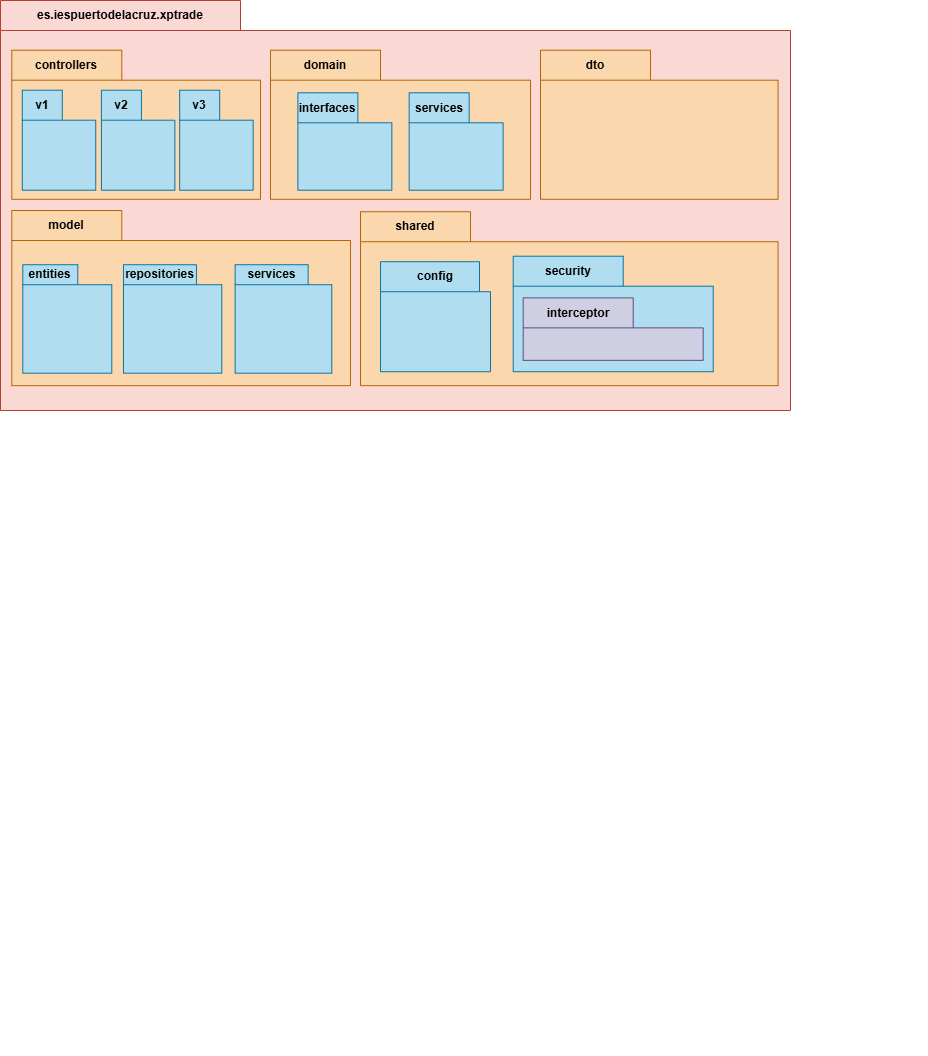

The diagram above was exported from draw.io. Its source (the exported page's mxGraphModel, read from the mxfile embedded in the PNG):
<mxGraphModel dx="1050" dy="575" grid="1" gridSize="10" guides="1" tooltips="1" connect="1" arrows="1" fold="1" page="1" pageScale="1" pageWidth="827" pageHeight="1169" math="0" shadow="0">
  <root>
    <mxCell id="0" />
    <mxCell id="1" parent="0" />
    <mxCell id="3SEgsA8IQb5ntwljp6Xf-2" value="es.iespuertodelacruz.xptrade" style="shape=folder;fontStyle=1;tabWidth=240;tabHeight=30;tabPosition=left;html=1;boundedLbl=1;labelInHeader=1;container=1;collapsible=0;whiteSpace=wrap;fillColor=#fad9d5;strokeColor=#ae4132;" vertex="1" parent="1">
      <mxGeometry x="250" y="160" width="790" height="410" as="geometry" />
    </mxCell>
    <mxCell id="3SEgsA8IQb5ntwljp6Xf-3" value="" style="html=1;strokeColor=none;resizeWidth=1;resizeHeight=1;fillColor=none;part=1;connectable=0;allowArrows=0;deletable=0;whiteSpace=wrap;" vertex="1" parent="3SEgsA8IQb5ntwljp6Xf-2">
      <mxGeometry width="927.391304347826" height="1025" relative="1" as="geometry">
        <mxPoint y="30" as="offset" />
      </mxGeometry>
    </mxCell>
    <mxCell id="3SEgsA8IQb5ntwljp6Xf-4" value="controllers" style="shape=folder;fontStyle=1;tabWidth=110;tabHeight=30;tabPosition=left;html=1;boundedLbl=1;labelInHeader=1;container=1;collapsible=0;whiteSpace=wrap;fillColor=#fad7ac;strokeColor=#b46504;" vertex="1" parent="3SEgsA8IQb5ntwljp6Xf-2">
      <mxGeometry x="11.29" y="49.7" width="248.71" height="149.09" as="geometry" />
    </mxCell>
    <mxCell id="3SEgsA8IQb5ntwljp6Xf-5" value="" style="html=1;strokeColor=none;resizeWidth=1;resizeHeight=1;fillColor=none;part=1;connectable=0;allowArrows=0;deletable=0;whiteSpace=wrap;" vertex="1" parent="3SEgsA8IQb5ntwljp6Xf-4">
      <mxGeometry width="262.3523206751055" height="100.75938560975611" relative="1" as="geometry">
        <mxPoint y="30" as="offset" />
      </mxGeometry>
    </mxCell>
    <mxCell id="3SEgsA8IQb5ntwljp6Xf-7" value="v1" style="shape=folder;fontStyle=1;tabWidth=40;tabHeight=30;tabPosition=left;html=1;boundedLbl=1;labelInHeader=1;container=1;collapsible=0;whiteSpace=wrap;fillColor=#b1ddf0;strokeColor=#10739e;" vertex="1" parent="3SEgsA8IQb5ntwljp6Xf-4">
      <mxGeometry x="10.49409282700422" y="39.999756097560976" width="73.45864978902954" height="99.99939024390244" as="geometry" />
    </mxCell>
    <mxCell id="3SEgsA8IQb5ntwljp6Xf-8" value="" style="html=1;strokeColor=none;resizeWidth=1;resizeHeight=1;fillColor=none;part=1;connectable=0;allowArrows=0;deletable=0;whiteSpace=wrap;" vertex="1" parent="3SEgsA8IQb5ntwljp6Xf-7">
      <mxGeometry width="73.45864978902951" height="69.99957317073172" relative="1" as="geometry">
        <mxPoint y="30" as="offset" />
      </mxGeometry>
    </mxCell>
    <mxCell id="3SEgsA8IQb5ntwljp6Xf-9" value="v2" style="shape=folder;fontStyle=1;tabWidth=40;tabHeight=30;tabPosition=left;html=1;boundedLbl=1;labelInHeader=1;container=1;collapsible=0;whiteSpace=wrap;fillColor=#b1ddf0;strokeColor=#10739e;" vertex="1" parent="3SEgsA8IQb5ntwljp6Xf-4">
      <mxGeometry x="89.62683544303798" y="39.999756097560976" width="73.45864978902954" height="99.99939024390244" as="geometry" />
    </mxCell>
    <mxCell id="3SEgsA8IQb5ntwljp6Xf-10" value="" style="html=1;strokeColor=none;resizeWidth=1;resizeHeight=1;fillColor=none;part=1;connectable=0;allowArrows=0;deletable=0;whiteSpace=wrap;" vertex="1" parent="3SEgsA8IQb5ntwljp6Xf-9">
      <mxGeometry width="73.45864978902954" height="69.9995731707317" relative="1" as="geometry">
        <mxPoint y="30" as="offset" />
      </mxGeometry>
    </mxCell>
    <mxCell id="3SEgsA8IQb5ntwljp6Xf-11" value="v3" style="shape=folder;fontStyle=1;tabWidth=40;tabHeight=30;tabPosition=left;html=1;boundedLbl=1;labelInHeader=1;container=1;collapsible=0;whiteSpace=wrap;fillColor=#b1ddf0;strokeColor=#10739e;" vertex="1" parent="3SEgsA8IQb5ntwljp6Xf-4">
      <mxGeometry x="167.90548523206752" y="39.999756097560976" width="73.45864978902954" height="99.99939024390244" as="geometry" />
    </mxCell>
    <mxCell id="3SEgsA8IQb5ntwljp6Xf-12" value="" style="html=1;strokeColor=none;resizeWidth=1;resizeHeight=1;fillColor=none;part=1;connectable=0;allowArrows=0;deletable=0;whiteSpace=wrap;" vertex="1" parent="3SEgsA8IQb5ntwljp6Xf-11">
      <mxGeometry width="73.45864978902951" height="69.9995731707317" relative="1" as="geometry">
        <mxPoint y="30" as="offset" />
      </mxGeometry>
    </mxCell>
    <mxCell id="3SEgsA8IQb5ntwljp6Xf-13" value="domain" style="shape=folder;fontStyle=1;tabWidth=110;tabHeight=30;tabPosition=left;html=1;boundedLbl=1;labelInHeader=1;container=1;collapsible=0;whiteSpace=wrap;fillColor=#fad7ac;strokeColor=#b46504;" vertex="1" parent="3SEgsA8IQb5ntwljp6Xf-2">
      <mxGeometry x="270" y="49.7" width="260" height="149.09" as="geometry" />
    </mxCell>
    <mxCell id="3SEgsA8IQb5ntwljp6Xf-14" value="" style="html=1;strokeColor=none;resizeWidth=1;resizeHeight=1;fillColor=none;part=1;connectable=0;allowArrows=0;deletable=0;whiteSpace=wrap;" vertex="1" parent="3SEgsA8IQb5ntwljp6Xf-13">
      <mxGeometry width="260.00000000000006" height="74.545" relative="1" as="geometry">
        <mxPoint y="30" as="offset" />
      </mxGeometry>
    </mxCell>
    <mxCell id="3SEgsA8IQb5ntwljp6Xf-15" value="interfaces" style="shape=folder;fontStyle=1;tabWidth=60;tabHeight=30;tabPosition=left;html=1;boundedLbl=1;labelInHeader=1;container=1;collapsible=0;whiteSpace=wrap;fillColor=#b1ddf0;strokeColor=#10739e;" vertex="1" parent="3SEgsA8IQb5ntwljp6Xf-13">
      <mxGeometry x="27.37" y="42.6" width="93.97" height="97.4" as="geometry" />
    </mxCell>
    <mxCell id="3SEgsA8IQb5ntwljp6Xf-16" value="" style="html=1;strokeColor=none;resizeWidth=1;resizeHeight=1;fillColor=none;part=1;connectable=0;allowArrows=0;deletable=0;whiteSpace=wrap;" vertex="1" parent="3SEgsA8IQb5ntwljp6Xf-15">
      <mxGeometry width="93.97000000000001" height="68.18000000000002" relative="1" as="geometry">
        <mxPoint y="30" as="offset" />
      </mxGeometry>
    </mxCell>
    <mxCell id="3SEgsA8IQb5ntwljp6Xf-17" value="services" style="shape=folder;fontStyle=1;tabWidth=60;tabHeight=30;tabPosition=left;html=1;boundedLbl=1;labelInHeader=1;container=1;collapsible=0;whiteSpace=wrap;fillColor=#b1ddf0;strokeColor=#10739e;" vertex="1" parent="3SEgsA8IQb5ntwljp6Xf-13">
      <mxGeometry x="138.66" y="42.6" width="93.97" height="97.4" as="geometry" />
    </mxCell>
    <mxCell id="3SEgsA8IQb5ntwljp6Xf-18" value="" style="html=1;strokeColor=none;resizeWidth=1;resizeHeight=1;fillColor=none;part=1;connectable=0;allowArrows=0;deletable=0;whiteSpace=wrap;" vertex="1" parent="3SEgsA8IQb5ntwljp6Xf-17">
      <mxGeometry width="93.97000000000001" height="68.18000000000002" relative="1" as="geometry">
        <mxPoint y="30" as="offset" />
      </mxGeometry>
    </mxCell>
    <mxCell id="3SEgsA8IQb5ntwljp6Xf-19" value="dto" style="shape=folder;fontStyle=1;tabWidth=110;tabHeight=30;tabPosition=left;html=1;boundedLbl=1;labelInHeader=1;container=1;collapsible=0;whiteSpace=wrap;fillColor=#fad7ac;strokeColor=#b46504;" vertex="1" parent="3SEgsA8IQb5ntwljp6Xf-2">
      <mxGeometry x="540" y="49.7" width="237.57" height="149.09" as="geometry" />
    </mxCell>
    <mxCell id="3SEgsA8IQb5ntwljp6Xf-20" value="" style="html=1;strokeColor=none;resizeWidth=1;resizeHeight=1;fillColor=none;part=1;connectable=0;allowArrows=0;deletable=0;whiteSpace=wrap;" vertex="1" parent="3SEgsA8IQb5ntwljp6Xf-19">
      <mxGeometry width="237.57000000000002" height="104.363" relative="1" as="geometry">
        <mxPoint y="30" as="offset" />
      </mxGeometry>
    </mxCell>
    <mxCell id="3SEgsA8IQb5ntwljp6Xf-21" value="model" style="shape=folder;fontStyle=1;tabWidth=110;tabHeight=30;tabPosition=left;html=1;boundedLbl=1;labelInHeader=1;container=1;collapsible=0;whiteSpace=wrap;fillColor=#fad7ac;strokeColor=#b46504;" vertex="1" parent="3SEgsA8IQb5ntwljp6Xf-2">
      <mxGeometry x="11.29" y="210" width="338.71" height="175.16" as="geometry" />
    </mxCell>
    <mxCell id="3SEgsA8IQb5ntwljp6Xf-22" value="" style="html=1;strokeColor=none;resizeWidth=1;resizeHeight=1;fillColor=none;part=1;connectable=0;allowArrows=0;deletable=0;whiteSpace=wrap;" vertex="1" parent="3SEgsA8IQb5ntwljp6Xf-21">
      <mxGeometry width="366.5692640692641" height="122.612" relative="1" as="geometry">
        <mxPoint y="30" as="offset" />
      </mxGeometry>
    </mxCell>
    <mxCell id="3SEgsA8IQb5ntwljp6Xf-23" value="entities" style="shape=folder;fontStyle=1;tabWidth=55;tabHeight=20;tabPosition=left;html=1;boundedLbl=1;labelInHeader=1;container=1;collapsible=0;whiteSpace=wrap;fillColor=#b1ddf0;strokeColor=#10739e;" vertex="1" parent="3SEgsA8IQb5ntwljp6Xf-21">
      <mxGeometry x="10.99" y="54.22238732045567" width="89.01" height="108.44477464091133" as="geometry" />
    </mxCell>
    <mxCell id="3SEgsA8IQb5ntwljp6Xf-24" value="" style="html=1;strokeColor=none;resizeWidth=1;resizeHeight=1;fillColor=none;part=1;connectable=0;allowArrows=0;deletable=0;whiteSpace=wrap;" vertex="1" parent="3SEgsA8IQb5ntwljp6Xf-23">
      <mxGeometry width="89.00999999999998" height="75.91134224863794" relative="1" as="geometry">
        <mxPoint y="30" as="offset" />
      </mxGeometry>
    </mxCell>
    <mxCell id="3SEgsA8IQb5ntwljp6Xf-25" value="repositories" style="shape=folder;fontStyle=1;tabWidth=73;tabHeight=20;tabPosition=left;html=1;boundedLbl=1;labelInHeader=1;container=1;collapsible=0;whiteSpace=wrap;fillColor=#b1ddf0;strokeColor=#10739e;" vertex="1" parent="3SEgsA8IQb5ntwljp6Xf-21">
      <mxGeometry x="111.66" y="54.22238732045567" width="98.34" height="108.44477464091133" as="geometry" />
    </mxCell>
    <mxCell id="3SEgsA8IQb5ntwljp6Xf-26" value="" style="html=1;strokeColor=none;resizeWidth=1;resizeHeight=1;fillColor=none;part=1;connectable=0;allowArrows=0;deletable=0;whiteSpace=wrap;" vertex="1" parent="3SEgsA8IQb5ntwljp6Xf-25">
      <mxGeometry width="98.33999999999999" height="75.91134224863795" relative="1" as="geometry">
        <mxPoint y="30" as="offset" />
      </mxGeometry>
    </mxCell>
    <mxCell id="3SEgsA8IQb5ntwljp6Xf-27" value="services" style="shape=folder;fontStyle=1;tabWidth=73;tabHeight=20;tabPosition=left;html=1;boundedLbl=1;labelInHeader=1;container=1;collapsible=0;whiteSpace=wrap;fillColor=#b1ddf0;strokeColor=#10739e;" vertex="1" parent="3SEgsA8IQb5ntwljp6Xf-21">
      <mxGeometry x="223.33" y="54.22238732045567" width="96.67" height="108.44477464091133" as="geometry" />
    </mxCell>
    <mxCell id="3SEgsA8IQb5ntwljp6Xf-28" value="" style="html=1;strokeColor=none;resizeWidth=1;resizeHeight=1;fillColor=none;part=1;connectable=0;allowArrows=0;deletable=0;whiteSpace=wrap;" vertex="1" parent="3SEgsA8IQb5ntwljp6Xf-27">
      <mxGeometry width="96.66999999999999" height="75.91134224863795" relative="1" as="geometry">
        <mxPoint y="30" as="offset" />
      </mxGeometry>
    </mxCell>
    <mxCell id="3SEgsA8IQb5ntwljp6Xf-30" value="shared" style="shape=folder;fontStyle=1;tabWidth=110;tabHeight=30;tabPosition=left;html=1;boundedLbl=1;labelInHeader=1;container=1;collapsible=0;whiteSpace=wrap;fillColor=#fad7ac;strokeColor=#b46504;" vertex="1" parent="3SEgsA8IQb5ntwljp6Xf-2">
      <mxGeometry x="359.99571428571426" y="211.21212121212122" width="417.57142857142856" height="173.93939393939394" as="geometry" />
    </mxCell>
    <mxCell id="3SEgsA8IQb5ntwljp6Xf-31" value="" style="html=1;strokeColor=none;resizeWidth=1;resizeHeight=1;fillColor=none;part=1;connectable=0;allowArrows=0;deletable=0;whiteSpace=wrap;" vertex="1" parent="3SEgsA8IQb5ntwljp6Xf-30">
      <mxGeometry width="417.5714285714286" height="121.75757575757576" relative="1" as="geometry">
        <mxPoint y="30" as="offset" />
      </mxGeometry>
    </mxCell>
    <mxCell id="3SEgsA8IQb5ntwljp6Xf-32" value="config" style="shape=folder;fontStyle=1;tabWidth=110;tabHeight=30;tabPosition=left;html=1;boundedLbl=1;labelInHeader=1;container=1;collapsible=0;whiteSpace=wrap;fillColor=#b1ddf0;strokeColor=#10739e;" vertex="1" parent="3SEgsA8IQb5ntwljp6Xf-30">
      <mxGeometry x="20" y="50" width="110" height="110" as="geometry" />
    </mxCell>
    <mxCell id="3SEgsA8IQb5ntwljp6Xf-33" value="" style="html=1;strokeColor=none;resizeWidth=1;resizeHeight=1;fillColor=none;part=1;connectable=0;allowArrows=0;deletable=0;whiteSpace=wrap;" vertex="1" parent="3SEgsA8IQb5ntwljp6Xf-32">
      <mxGeometry width="110.00000000000001" height="76.99999999999999" relative="1" as="geometry">
        <mxPoint y="30" as="offset" />
      </mxGeometry>
    </mxCell>
    <mxCell id="3SEgsA8IQb5ntwljp6Xf-35" value="security" style="shape=folder;fontStyle=1;tabWidth=110;tabHeight=30;tabPosition=left;html=1;boundedLbl=1;labelInHeader=1;container=1;collapsible=0;whiteSpace=wrap;fillColor=#b1ddf0;strokeColor=#10739e;" vertex="1" parent="3SEgsA8IQb5ntwljp6Xf-30">
      <mxGeometry x="152.71" y="44.51" width="200" height="115.49" as="geometry" />
    </mxCell>
    <mxCell id="3SEgsA8IQb5ntwljp6Xf-36" value="" style="html=1;strokeColor=none;resizeWidth=1;resizeHeight=1;fillColor=none;part=1;connectable=0;allowArrows=0;deletable=0;whiteSpace=wrap;" vertex="1" parent="3SEgsA8IQb5ntwljp6Xf-35">
      <mxGeometry width="200" height="65.60156883959966" relative="1" as="geometry">
        <mxPoint y="30" as="offset" />
      </mxGeometry>
    </mxCell>
    <mxCell id="3SEgsA8IQb5ntwljp6Xf-37" value="interceptor" style="shape=folder;fontStyle=1;tabWidth=110;tabHeight=30;tabPosition=left;html=1;boundedLbl=1;labelInHeader=1;container=1;collapsible=0;whiteSpace=wrap;fillColor=#d0cee2;strokeColor=#56517e;" vertex="1" parent="3SEgsA8IQb5ntwljp6Xf-35">
      <mxGeometry x="10" y="41.65178973942836" width="180" height="62.477684609142536" as="geometry" />
    </mxCell>
    <mxCell id="3SEgsA8IQb5ntwljp6Xf-38" value="" style="html=1;strokeColor=none;resizeWidth=1;resizeHeight=1;fillColor=none;part=1;connectable=0;allowArrows=0;deletable=0;whiteSpace=wrap;" vertex="1" parent="3SEgsA8IQb5ntwljp6Xf-37">
      <mxGeometry width="132.00000000000003" height="24.991073843657013" relative="1" as="geometry">
        <mxPoint y="30" as="offset" />
      </mxGeometry>
    </mxCell>
  </root>
</mxGraphModel>